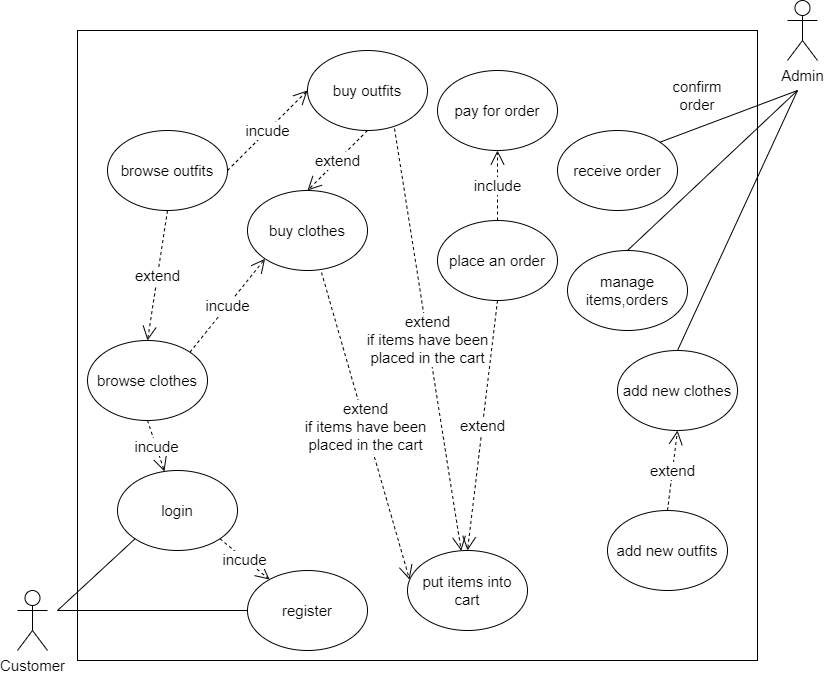

The diagram above was exported from draw.io. Its source (the exported page's mxGraphModel, read from the mxfile embedded in the PNG):
<mxGraphModel dx="1422" dy="754" grid="1" gridSize="10" guides="1" tooltips="1" connect="1" arrows="1" fold="1" page="1" pageScale="1" pageWidth="850" pageHeight="1100" math="0" shadow="0">
  <root>
    <mxCell id="0" />
    <mxCell id="1" parent="0" />
    <mxCell id="9sZXUococESXt1T7xPxg-42" value="" style="rounded=0;whiteSpace=wrap;html=1;fontSize=15;fillColor=none;" parent="1" vertex="1">
      <mxGeometry x="80" y="40" width="680" height="630" as="geometry" />
    </mxCell>
    <mxCell id="9sZXUococESXt1T7xPxg-4" value="&lt;font style=&quot;font-size: 15px;&quot;&gt;Customer&lt;/font&gt;" style="shape=umlActor;verticalLabelPosition=bottom;verticalAlign=top;html=1;" parent="1" vertex="1">
      <mxGeometry x="20" y="600" width="30" height="60" as="geometry" />
    </mxCell>
    <mxCell id="9sZXUococESXt1T7xPxg-6" value="&lt;font style=&quot;font-size: 15px;&quot;&gt;Admin&lt;/font&gt;" style="shape=umlActor;verticalLabelPosition=bottom;verticalAlign=top;html=1;" parent="1" vertex="1">
      <mxGeometry x="790" y="10" width="30" height="60" as="geometry" />
    </mxCell>
    <mxCell id="9sZXUococESXt1T7xPxg-8" value="&lt;font style=&quot;font-size: 15px;&quot;&gt;browse clothes&lt;/font&gt;" style="ellipse;whiteSpace=wrap;html=1;" parent="1" vertex="1">
      <mxGeometry x="90" y="350" width="120" height="80" as="geometry" />
    </mxCell>
    <mxCell id="9sZXUococESXt1T7xPxg-9" value="&lt;font style=&quot;font-size: 15px;&quot;&gt;browse outfits&lt;/font&gt;" style="ellipse;whiteSpace=wrap;html=1;" parent="1" vertex="1">
      <mxGeometry x="110" y="140" width="120" height="80" as="geometry" />
    </mxCell>
    <mxCell id="9sZXUococESXt1T7xPxg-12" value="buy clothes" style="ellipse;whiteSpace=wrap;html=1;fontSize=15;" parent="1" vertex="1">
      <mxGeometry x="250" y="200" width="120" height="80" as="geometry" />
    </mxCell>
    <mxCell id="9sZXUococESXt1T7xPxg-13" value="buy outfits" style="ellipse;whiteSpace=wrap;html=1;fontSize=15;" parent="1" vertex="1">
      <mxGeometry x="310" y="60" width="120" height="80" as="geometry" />
    </mxCell>
    <mxCell id="9sZXUococESXt1T7xPxg-16" value="add new clothes" style="ellipse;whiteSpace=wrap;html=1;fontSize=15;" parent="1" vertex="1">
      <mxGeometry x="620" y="360" width="120" height="80" as="geometry" />
    </mxCell>
    <mxCell id="9sZXUococESXt1T7xPxg-17" value="add new outfits" style="ellipse;whiteSpace=wrap;html=1;fontSize=15;" parent="1" vertex="1">
      <mxGeometry x="610" y="520" width="120" height="80" as="geometry" />
    </mxCell>
    <mxCell id="9sZXUococESXt1T7xPxg-21" value="" style="endArrow=none;html=1;rounded=0;exitX=0.5;exitY=0;exitDx=0;exitDy=0;" parent="1" source="9sZXUococESXt1T7xPxg-16" edge="1">
      <mxGeometry width="50" height="50" relative="1" as="geometry">
        <mxPoint x="90" y="630" as="sourcePoint" />
        <mxPoint x="800" y="100" as="targetPoint" />
      </mxGeometry>
    </mxCell>
    <mxCell id="9sZXUococESXt1T7xPxg-22" value="put items into cart" style="ellipse;whiteSpace=wrap;html=1;fontSize=15;" parent="1" vertex="1">
      <mxGeometry x="410" y="560" width="120" height="80" as="geometry" />
    </mxCell>
    <mxCell id="9sZXUococESXt1T7xPxg-23" value="place an order" style="ellipse;whiteSpace=wrap;html=1;fontSize=15;" parent="1" vertex="1">
      <mxGeometry x="440" y="230" width="120" height="80" as="geometry" />
    </mxCell>
    <mxCell id="9sZXUococESXt1T7xPxg-24" value="receive order" style="ellipse;whiteSpace=wrap;html=1;fontSize=15;" parent="1" vertex="1">
      <mxGeometry x="560" y="140" width="120" height="80" as="geometry" />
    </mxCell>
    <mxCell id="9sZXUococESXt1T7xPxg-25" value="pay for order" style="ellipse;whiteSpace=wrap;html=1;fontSize=15;" parent="1" vertex="1">
      <mxGeometry x="440" y="80" width="120" height="80" as="geometry" />
    </mxCell>
    <mxCell id="9sZXUococESXt1T7xPxg-27" value="confirm order" style="text;html=1;strokeColor=none;fillColor=none;align=center;verticalAlign=middle;whiteSpace=wrap;rounded=0;fontSize=15;" parent="1" vertex="1">
      <mxGeometry x="670" y="90" width="60" height="30" as="geometry" />
    </mxCell>
    <mxCell id="9sZXUococESXt1T7xPxg-29" value="include" style="endArrow=open;endSize=12;dashed=1;html=1;rounded=0;fontSize=15;entryX=0.5;entryY=1;entryDx=0;entryDy=0;exitX=0.5;exitY=0;exitDx=0;exitDy=0;" parent="1" source="9sZXUococESXt1T7xPxg-23" target="9sZXUococESXt1T7xPxg-25" edge="1">
      <mxGeometry width="160" relative="1" as="geometry">
        <mxPoint x="550" y="310" as="sourcePoint" />
        <mxPoint x="600" y="160" as="targetPoint" />
        <Array as="points" />
      </mxGeometry>
    </mxCell>
    <mxCell id="9sZXUococESXt1T7xPxg-31" value="extend" style="endArrow=open;endSize=12;dashed=1;html=1;rounded=0;fontSize=15;exitX=0.5;exitY=1;exitDx=0;exitDy=0;entryX=0.5;entryY=0;entryDx=0;entryDy=0;" parent="1" source="9sZXUococESXt1T7xPxg-9" target="9sZXUococESXt1T7xPxg-8" edge="1">
      <mxGeometry width="160" relative="1" as="geometry">
        <mxPoint x="340" y="370" as="sourcePoint" />
        <mxPoint x="320" y="490" as="targetPoint" />
      </mxGeometry>
    </mxCell>
    <mxCell id="9sZXUococESXt1T7xPxg-32" value="extend" style="endArrow=open;endSize=12;dashed=1;html=1;rounded=0;fontSize=15;exitX=0.5;exitY=1;exitDx=0;exitDy=0;entryX=0.5;entryY=0;entryDx=0;entryDy=0;" parent="1" source="9sZXUococESXt1T7xPxg-13" target="9sZXUococESXt1T7xPxg-12" edge="1">
      <mxGeometry width="160" relative="1" as="geometry">
        <mxPoint x="90" y="140" as="sourcePoint" />
        <mxPoint x="90" y="240" as="targetPoint" />
      </mxGeometry>
    </mxCell>
    <mxCell id="9sZXUococESXt1T7xPxg-33" value="extend" style="endArrow=open;endSize=12;dashed=1;html=1;rounded=0;fontSize=15;exitX=0.5;exitY=1;exitDx=0;exitDy=0;entryX=0.5;entryY=0;entryDx=0;entryDy=0;" parent="1" source="9sZXUococESXt1T7xPxg-23" target="9sZXUococESXt1T7xPxg-22" edge="1">
      <mxGeometry width="160" relative="1" as="geometry">
        <mxPoint x="230" y="140" as="sourcePoint" />
        <mxPoint x="230" y="240" as="targetPoint" />
      </mxGeometry>
    </mxCell>
    <mxCell id="9sZXUococESXt1T7xPxg-34" value="" style="endArrow=none;html=1;rounded=0;exitX=1;exitY=0;exitDx=0;exitDy=0;" parent="1" source="9sZXUococESXt1T7xPxg-24" edge="1">
      <mxGeometry width="50" height="50" relative="1" as="geometry">
        <mxPoint x="570" y="100" as="sourcePoint" />
        <mxPoint x="800" y="100" as="targetPoint" />
      </mxGeometry>
    </mxCell>
    <mxCell id="9sZXUococESXt1T7xPxg-35" value="extend&lt;br&gt;if items have been&lt;br&gt;placed in the cart" style="endArrow=open;endSize=12;dashed=1;html=1;rounded=0;fontSize=15;exitX=0.725;exitY=0.975;exitDx=0;exitDy=0;exitPerimeter=0;" parent="1" source="9sZXUococESXt1T7xPxg-13" target="9sZXUococESXt1T7xPxg-22" edge="1">
      <mxGeometry width="160" relative="1" as="geometry">
        <mxPoint x="230" y="140" as="sourcePoint" />
        <mxPoint x="230" y="240" as="targetPoint" />
      </mxGeometry>
    </mxCell>
    <mxCell id="9sZXUococESXt1T7xPxg-36" value="extend&lt;br&gt;if items have been&lt;br&gt;placed in the cart" style="endArrow=open;endSize=12;dashed=1;html=1;rounded=0;fontSize=15;exitX=0.617;exitY=1.025;exitDx=0;exitDy=0;exitPerimeter=0;entryX=0.017;entryY=0.363;entryDx=0;entryDy=0;entryPerimeter=0;" parent="1" source="9sZXUococESXt1T7xPxg-12" target="9sZXUococESXt1T7xPxg-22" edge="1">
      <mxGeometry width="160" relative="1" as="geometry">
        <mxPoint x="290" y="100" as="sourcePoint" />
        <mxPoint x="320" y="570" as="targetPoint" />
      </mxGeometry>
    </mxCell>
    <mxCell id="9sZXUococESXt1T7xPxg-37" value="manage items,orders" style="ellipse;whiteSpace=wrap;html=1;fontSize=15;" parent="1" vertex="1">
      <mxGeometry x="570" y="260" width="120" height="80" as="geometry" />
    </mxCell>
    <mxCell id="9sZXUococESXt1T7xPxg-38" value="" style="endArrow=none;html=1;rounded=0;exitX=0.5;exitY=0;exitDx=0;exitDy=0;" parent="1" source="9sZXUococESXt1T7xPxg-37" edge="1">
      <mxGeometry width="50" height="50" relative="1" as="geometry">
        <mxPoint x="660" y="220" as="sourcePoint" />
        <mxPoint x="800" y="100" as="targetPoint" />
      </mxGeometry>
    </mxCell>
    <mxCell id="9sZXUococESXt1T7xPxg-39" value="incude" style="endArrow=open;endSize=12;dashed=1;html=1;rounded=0;fontSize=15;exitX=1;exitY=0;exitDx=0;exitDy=0;entryX=0;entryY=1;entryDx=0;entryDy=0;" parent="1" source="9sZXUococESXt1T7xPxg-8" target="9sZXUococESXt1T7xPxg-12" edge="1">
      <mxGeometry width="160" relative="1" as="geometry">
        <mxPoint x="290" y="140" as="sourcePoint" />
        <mxPoint x="160" y="260" as="targetPoint" />
      </mxGeometry>
    </mxCell>
    <mxCell id="9sZXUococESXt1T7xPxg-40" value="incude" style="endArrow=open;endSize=12;dashed=1;html=1;rounded=0;fontSize=15;exitX=1;exitY=0.5;exitDx=0;exitDy=0;entryX=0;entryY=0.5;entryDx=0;entryDy=0;" parent="1" source="9sZXUococESXt1T7xPxg-9" target="9sZXUococESXt1T7xPxg-13" edge="1">
      <mxGeometry width="160" relative="1" as="geometry">
        <mxPoint x="152.42640687119274" y="371.7157287525381" as="sourcePoint" />
        <mxPoint x="217.57359312880726" y="268.2842712474617" as="targetPoint" />
      </mxGeometry>
    </mxCell>
    <mxCell id="LeIT8wyprViCG3MMdK9Q-1" value="&lt;font style=&quot;font-size: 15px;&quot;&gt;register&lt;/font&gt;" style="ellipse;whiteSpace=wrap;html=1;" vertex="1" parent="1">
      <mxGeometry x="250" y="580" width="120" height="80" as="geometry" />
    </mxCell>
    <mxCell id="LeIT8wyprViCG3MMdK9Q-2" value="&lt;font style=&quot;font-size: 15px;&quot;&gt;login&lt;br&gt;&lt;/font&gt;" style="ellipse;whiteSpace=wrap;html=1;" vertex="1" parent="1">
      <mxGeometry x="120" y="480" width="120" height="80" as="geometry" />
    </mxCell>
    <mxCell id="LeIT8wyprViCG3MMdK9Q-3" value="" style="endArrow=none;html=1;rounded=0;entryX=0;entryY=1;entryDx=0;entryDy=0;" edge="1" parent="1" target="LeIT8wyprViCG3MMdK9Q-2">
      <mxGeometry width="50" height="50" relative="1" as="geometry">
        <mxPoint x="60" y="620" as="sourcePoint" />
        <mxPoint x="320" y="290" as="targetPoint" />
      </mxGeometry>
    </mxCell>
    <mxCell id="LeIT8wyprViCG3MMdK9Q-4" value="" style="endArrow=none;html=1;rounded=0;entryX=0;entryY=0.5;entryDx=0;entryDy=0;" edge="1" parent="1" target="LeIT8wyprViCG3MMdK9Q-1">
      <mxGeometry width="50" height="50" relative="1" as="geometry">
        <mxPoint x="60" y="620" as="sourcePoint" />
        <mxPoint x="330" y="300" as="targetPoint" />
      </mxGeometry>
    </mxCell>
    <mxCell id="LeIT8wyprViCG3MMdK9Q-5" value="incude" style="endArrow=open;endSize=12;dashed=1;html=1;rounded=0;fontSize=15;exitX=1;exitY=1;exitDx=0;exitDy=0;" edge="1" parent="1" source="LeIT8wyprViCG3MMdK9Q-2" target="LeIT8wyprViCG3MMdK9Q-1">
      <mxGeometry width="160" relative="1" as="geometry">
        <mxPoint x="202.42640687119274" y="371.7157287525383" as="sourcePoint" />
        <mxPoint x="277.57359312880726" y="278.2842712474617" as="targetPoint" />
      </mxGeometry>
    </mxCell>
    <mxCell id="LeIT8wyprViCG3MMdK9Q-6" value="extend" style="endArrow=open;endSize=12;dashed=1;html=1;rounded=0;fontSize=15;exitX=0.5;exitY=0;exitDx=0;exitDy=0;entryX=0.5;entryY=1;entryDx=0;entryDy=0;" edge="1" parent="1" source="9sZXUococESXt1T7xPxg-17" target="9sZXUococESXt1T7xPxg-16">
      <mxGeometry width="160" relative="1" as="geometry">
        <mxPoint x="180" y="230" as="sourcePoint" />
        <mxPoint x="160" y="360" as="targetPoint" />
      </mxGeometry>
    </mxCell>
    <mxCell id="LeIT8wyprViCG3MMdK9Q-7" value="incude" style="endArrow=open;endSize=12;dashed=1;html=1;rounded=0;fontSize=15;exitX=0.5;exitY=1;exitDx=0;exitDy=0;" edge="1" parent="1" source="9sZXUococESXt1T7xPxg-8" target="LeIT8wyprViCG3MMdK9Q-2">
      <mxGeometry width="160" relative="1" as="geometry">
        <mxPoint x="202.42640687119274" y="371.7157287525383" as="sourcePoint" />
        <mxPoint x="277.57359312880726" y="278.2842712474617" as="targetPoint" />
      </mxGeometry>
    </mxCell>
  </root>
</mxGraphModel>